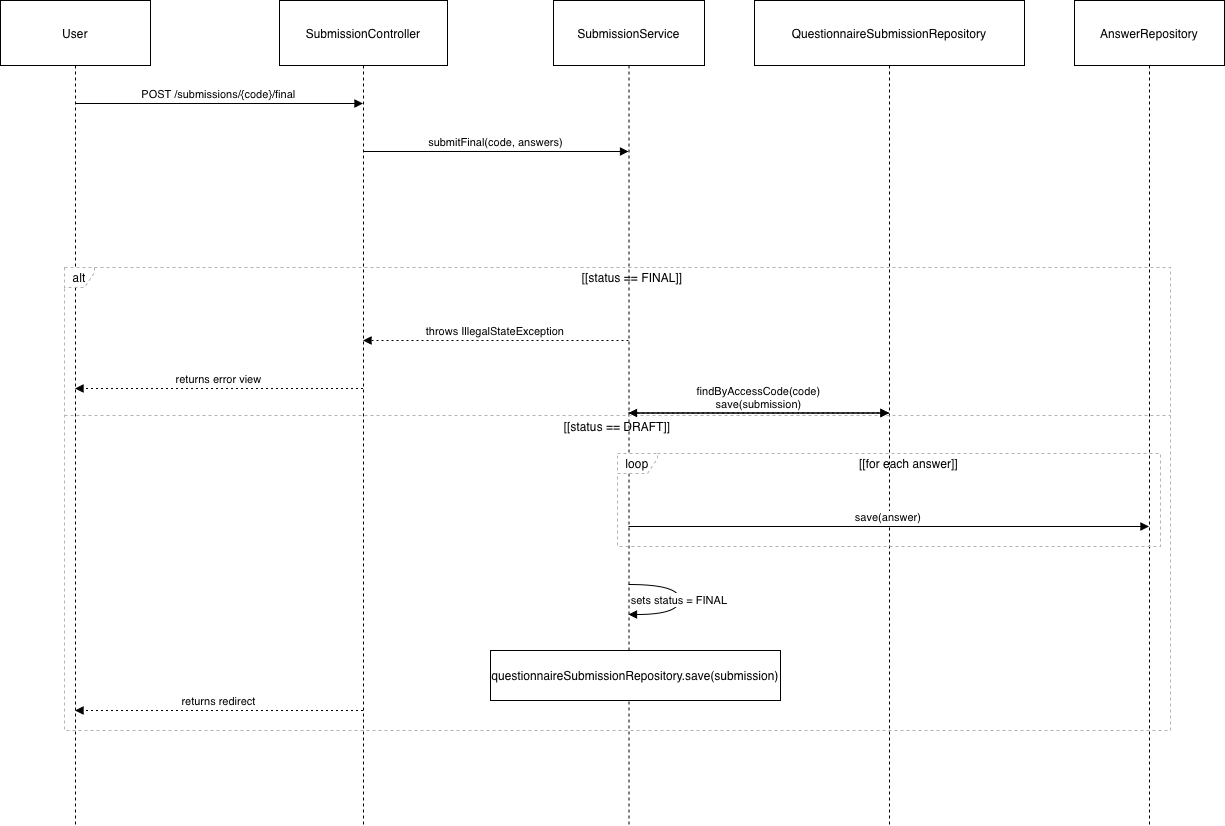

The diagram above was exported from draw.io. Its source (the exported page's mxGraphModel, read from the mxfile embedded in the PNG):
<mxGraphModel dx="1123" dy="789" grid="1" gridSize="10" guides="1" tooltips="1" connect="1" arrows="1" fold="1" page="1" pageScale="1" pageWidth="1200" pageHeight="1600" math="0" shadow="0">
  <root>
    <mxCell id="0" />
    <mxCell id="1" parent="0" />
    <mxCell id="DeCfMECHLVSxUdrt-Jly-1" parent="1" style="shape=umlLifeline;perimeter=lifelinePerimeter;whiteSpace=wrap;container=1;dropTarget=0;collapsible=0;recursiveResize=0;outlineConnect=0;portConstraint=eastwest;newEdgeStyle={&quot;edgeStyle&quot;:&quot;elbowEdgeStyle&quot;,&quot;elbow&quot;:&quot;vertical&quot;,&quot;curved&quot;:0,&quot;rounded&quot;:0};size=65;" value="User" vertex="1">
      <mxGeometry height="825" width="150" x="20" y="20" as="geometry" />
    </mxCell>
    <mxCell id="DeCfMECHLVSxUdrt-Jly-2" parent="1" style="shape=umlLifeline;perimeter=lifelinePerimeter;whiteSpace=wrap;container=1;dropTarget=0;collapsible=0;recursiveResize=0;outlineConnect=0;portConstraint=eastwest;newEdgeStyle={&quot;edgeStyle&quot;:&quot;elbowEdgeStyle&quot;,&quot;elbow&quot;:&quot;vertical&quot;,&quot;curved&quot;:0,&quot;rounded&quot;:0};size=65;" value="SubmissionController" vertex="1">
      <mxGeometry height="825" width="168" x="299" y="20" as="geometry" />
    </mxCell>
    <mxCell id="DeCfMECHLVSxUdrt-Jly-3" parent="1" style="shape=umlLifeline;perimeter=lifelinePerimeter;whiteSpace=wrap;container=1;dropTarget=0;collapsible=0;recursiveResize=0;outlineConnect=0;portConstraint=eastwest;newEdgeStyle={&quot;edgeStyle&quot;:&quot;elbowEdgeStyle&quot;,&quot;elbow&quot;:&quot;vertical&quot;,&quot;curved&quot;:0,&quot;rounded&quot;:0};size=65;" value="SubmissionService" vertex="1">
      <mxGeometry height="825" width="151" x="573" y="20" as="geometry" />
    </mxCell>
    <mxCell id="DeCfMECHLVSxUdrt-Jly-4" parent="1" style="shape=umlLifeline;perimeter=lifelinePerimeter;whiteSpace=wrap;container=1;dropTarget=0;collapsible=0;recursiveResize=0;outlineConnect=0;portConstraint=eastwest;newEdgeStyle={&quot;edgeStyle&quot;:&quot;elbowEdgeStyle&quot;,&quot;elbow&quot;:&quot;vertical&quot;,&quot;curved&quot;:0,&quot;rounded&quot;:0};size=65;" value="QuestionnaireSubmissionRepository" vertex="1">
      <mxGeometry height="825" width="270" x="774" y="20" as="geometry" />
    </mxCell>
    <mxCell id="DeCfMECHLVSxUdrt-Jly-5" parent="1" style="shape=umlLifeline;perimeter=lifelinePerimeter;whiteSpace=wrap;container=1;dropTarget=0;collapsible=0;recursiveResize=0;outlineConnect=0;portConstraint=eastwest;newEdgeStyle={&quot;edgeStyle&quot;:&quot;elbowEdgeStyle&quot;,&quot;elbow&quot;:&quot;vertical&quot;,&quot;curved&quot;:0,&quot;rounded&quot;:0};size=65;" value="AnswerRepository" vertex="1">
      <mxGeometry height="825" width="150" x="1094" y="20" as="geometry" />
    </mxCell>
    <mxCell id="DeCfMECHLVSxUdrt-Jly-6" parent="1" style="shape=umlFrame;dashed=1;pointerEvents=0;dropTarget=0;strokeColor=#B3B3B3;height=20;width=40" value="loop" vertex="1">
      <mxGeometry height="93" width="543" x="637" y="473" as="geometry" />
    </mxCell>
    <mxCell id="DeCfMECHLVSxUdrt-Jly-7" parent="DeCfMECHLVSxUdrt-Jly-6" style="text;strokeColor=none;fillColor=none;align=center;verticalAlign=middle;whiteSpace=wrap;" value="[[for each answer]]" vertex="1">
      <mxGeometry height="20" width="503" x="40" as="geometry" />
    </mxCell>
    <mxCell id="DeCfMECHLVSxUdrt-Jly-8" parent="1" style="shape=umlFrame;dashed=1;pointerEvents=0;dropTarget=0;strokeColor=#B3B3B3;height=20;width=30" value="alt" vertex="1">
      <mxGeometry height="463" width="1106" x="84" y="287" as="geometry" />
    </mxCell>
    <mxCell id="DeCfMECHLVSxUdrt-Jly-9" parent="DeCfMECHLVSxUdrt-Jly-8" style="text;strokeColor=none;fillColor=none;align=center;verticalAlign=middle;whiteSpace=wrap;" value="[[status == FINAL]]" vertex="1">
      <mxGeometry height="20" width="1076" x="30" as="geometry" />
    </mxCell>
    <mxCell id="DeCfMECHLVSxUdrt-Jly-10" parent="DeCfMECHLVSxUdrt-Jly-8" style="shape=line;dashed=1;whiteSpace=wrap;verticalAlign=top;labelPosition=center;verticalLabelPosition=middle;align=center;strokeColor=#B3B3B3;" value="[[status == DRAFT]]" vertex="1">
      <mxGeometry height="4" width="1106" y="146" as="geometry" />
    </mxCell>
    <mxCell id="DeCfMECHLVSxUdrt-Jly-11" edge="1" parent="1" source="DeCfMECHLVSxUdrt-Jly-1" style="verticalAlign=bottom;edgeStyle=elbowEdgeStyle;elbow=vertical;curved=0;rounded=0;endArrow=block;" target="DeCfMECHLVSxUdrt-Jly-2" value="POST /submissions/{code}/final">
      <mxGeometry relative="1" as="geometry">
        <Array as="points">
          <mxPoint x="248" y="123" />
        </Array>
      </mxGeometry>
    </mxCell>
    <mxCell id="DeCfMECHLVSxUdrt-Jly-12" edge="1" parent="1" source="DeCfMECHLVSxUdrt-Jly-2" style="verticalAlign=bottom;edgeStyle=elbowEdgeStyle;elbow=vertical;curved=0;rounded=0;endArrow=block;" target="DeCfMECHLVSxUdrt-Jly-3" value="submitFinal(code, answers)">
      <mxGeometry relative="1" as="geometry">
        <Array as="points">
          <mxPoint x="524" y="171" />
        </Array>
      </mxGeometry>
    </mxCell>
    <mxCell id="DeCfMECHLVSxUdrt-Jly-13" edge="1" parent="1" source="DeCfMECHLVSxUdrt-Jly-3" style="verticalAlign=bottom;edgeStyle=elbowEdgeStyle;elbow=vertical;curved=0;rounded=0;endArrow=block;" target="DeCfMECHLVSxUdrt-Jly-4" value="">
      <mxGeometry relative="1" as="geometry">
        <Array as="points">
          <mxPoint x="787" y="219" />
        </Array>
      </mxGeometry>
    </mxCell>
    <mxCell id="DeCfMECHLVSxUdrt-Jly-14" edge="1" parent="1" source="DeCfMECHLVSxUdrt-Jly-4" style="verticalAlign=bottom;edgeStyle=elbowEdgeStyle;elbow=vertical;curved=0;rounded=0;dashed=1;dashPattern=2 3;endArrow=block;" target="DeCfMECHLVSxUdrt-Jly-3" value="findByAccessCode(code)&#10;save(submission)">
      <mxGeometry relative="1" as="geometry">
        <Array as="points">
          <mxPoint x="790" y="267" />
        </Array>
      </mxGeometry>
    </mxCell>
    <mxCell id="DeCfMECHLVSxUdrt-Jly-15" edge="1" parent="1" source="DeCfMECHLVSxUdrt-Jly-3" style="verticalAlign=bottom;edgeStyle=elbowEdgeStyle;elbow=vertical;curved=0;rounded=0;dashed=1;dashPattern=2 3;endArrow=block;" target="DeCfMECHLVSxUdrt-Jly-2" value="throws IllegalStateException">
      <mxGeometry relative="1" as="geometry">
        <Array as="points">
          <mxPoint x="527" y="360" />
        </Array>
      </mxGeometry>
    </mxCell>
    <mxCell id="DeCfMECHLVSxUdrt-Jly-16" edge="1" parent="1" source="DeCfMECHLVSxUdrt-Jly-2" style="verticalAlign=bottom;edgeStyle=elbowEdgeStyle;elbow=vertical;curved=0;rounded=0;dashed=1;dashPattern=2 3;endArrow=block;" target="DeCfMECHLVSxUdrt-Jly-1" value="returns error view">
      <mxGeometry relative="1" as="geometry">
        <Array as="points">
          <mxPoint x="251" y="408" />
        </Array>
      </mxGeometry>
    </mxCell>
    <mxCell id="DeCfMECHLVSxUdrt-Jly-17" edge="1" parent="1" source="DeCfMECHLVSxUdrt-Jly-3" style="verticalAlign=bottom;edgeStyle=elbowEdgeStyle;elbow=vertical;curved=0;rounded=0;endArrow=block;" target="DeCfMECHLVSxUdrt-Jly-5" value="save(answer)">
      <mxGeometry relative="1" as="geometry">
        <Array as="points">
          <mxPoint x="917" y="546" />
        </Array>
      </mxGeometry>
    </mxCell>
    <mxCell id="DeCfMECHLVSxUdrt-Jly-18" edge="1" parent="1" source="DeCfMECHLVSxUdrt-Jly-3" style="curved=1;endArrow=block;rounded=0;" target="DeCfMECHLVSxUdrt-Jly-3" value="sets status = FINAL">
      <mxGeometry relative="1" as="geometry">
        <Array as="points">
          <mxPoint x="699" y="604" />
          <mxPoint x="699" y="634" />
        </Array>
      </mxGeometry>
    </mxCell>
    <mxCell id="DeCfMECHLVSxUdrt-Jly-19" edge="1" parent="1" source="DeCfMECHLVSxUdrt-Jly-3" style="verticalAlign=bottom;edgeStyle=elbowEdgeStyle;elbow=vertical;curved=0;rounded=0;endArrow=block;" target="DeCfMECHLVSxUdrt-Jly-4" value="">
      <mxGeometry relative="1" as="geometry">
        <Array as="points">
          <mxPoint x="787" y="682" />
        </Array>
      </mxGeometry>
    </mxCell>
    <mxCell id="DeCfMECHLVSxUdrt-Jly-20" edge="1" parent="1" source="DeCfMECHLVSxUdrt-Jly-2" style="verticalAlign=bottom;edgeStyle=elbowEdgeStyle;elbow=vertical;curved=0;rounded=0;dashed=1;dashPattern=2 3;endArrow=block;" target="DeCfMECHLVSxUdrt-Jly-1" value="returns redirect">
      <mxGeometry relative="1" as="geometry">
        <Array as="points">
          <mxPoint x="251" y="730" />
        </Array>
      </mxGeometry>
    </mxCell>
    <mxCell id="DeCfMECHLVSxUdrt-Jly-21" parent="1" style="html=1;whiteSpace=wrap;" value="questionnaireSubmissionRepository.save(submission)" vertex="1">
      <mxGeometry height="50" width="290" x="510" y="670" as="geometry" />
    </mxCell>
  </root>
</mxGraphModel>